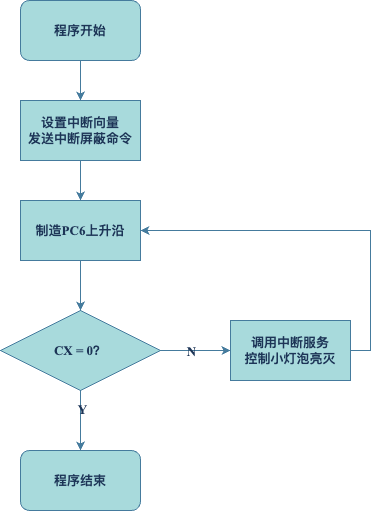

The diagram above was exported from draw.io. Its source (the exported page's mxGraphModel, read from the mxfile embedded in the PNG):
<mxGraphModel dx="984" dy="649" grid="1" gridSize="10" guides="1" tooltips="1" connect="1" arrows="1" fold="1" page="1" pageScale="1" pageWidth="827" pageHeight="1169" math="0" shadow="0">
  <root>
    <mxCell id="0" />
    <mxCell id="1" parent="0" />
    <mxCell id="Wt5jb8vSi4n3VgaaV5ap-7" style="edgeStyle=orthogonalEdgeStyle;rounded=0;orthogonalLoop=1;jettySize=auto;html=1;exitX=0.5;exitY=1;exitDx=0;exitDy=0;entryX=0.5;entryY=0;entryDx=0;entryDy=0;fontFamily=Times New Roman;fontStyle=1;fontSize=13;labelBackgroundColor=none;strokeColor=#457B9D;fontColor=default;" edge="1" parent="1" source="Wt5jb8vSi4n3VgaaV5ap-1" target="Wt5jb8vSi4n3VgaaV5ap-2">
      <mxGeometry relative="1" as="geometry" />
    </mxCell>
    <mxCell id="Wt5jb8vSi4n3VgaaV5ap-1" value="程序开始" style="rounded=1;whiteSpace=wrap;html=1;fontFamily=Times New Roman;fontStyle=1;fontSize=13;labelBackgroundColor=none;fillColor=#A8DADC;strokeColor=#457B9D;fontColor=#1D3557;" vertex="1" parent="1">
      <mxGeometry x="130" y="40" width="120" height="60" as="geometry" />
    </mxCell>
    <mxCell id="Wt5jb8vSi4n3VgaaV5ap-8" style="edgeStyle=orthogonalEdgeStyle;rounded=0;orthogonalLoop=1;jettySize=auto;html=1;exitX=0.5;exitY=1;exitDx=0;exitDy=0;entryX=0.5;entryY=0;entryDx=0;entryDy=0;fontFamily=Times New Roman;fontStyle=1;fontSize=13;labelBackgroundColor=none;strokeColor=#457B9D;fontColor=default;" edge="1" parent="1" source="Wt5jb8vSi4n3VgaaV5ap-2" target="Wt5jb8vSi4n3VgaaV5ap-3">
      <mxGeometry relative="1" as="geometry" />
    </mxCell>
    <mxCell id="Wt5jb8vSi4n3VgaaV5ap-2" value="设置中断向量&lt;br style=&quot;font-size: 13px;&quot;&gt;发送中断屏蔽命令" style="rounded=0;whiteSpace=wrap;html=1;fontFamily=Times New Roman;fontStyle=1;fontSize=13;labelBackgroundColor=none;fillColor=#A8DADC;strokeColor=#457B9D;fontColor=#1D3557;" vertex="1" parent="1">
      <mxGeometry x="130" y="140" width="120" height="60" as="geometry" />
    </mxCell>
    <mxCell id="Wt5jb8vSi4n3VgaaV5ap-9" style="edgeStyle=orthogonalEdgeStyle;rounded=0;orthogonalLoop=1;jettySize=auto;html=1;exitX=0.5;exitY=1;exitDx=0;exitDy=0;entryX=0.5;entryY=0;entryDx=0;entryDy=0;fontFamily=Times New Roman;fontStyle=1;fontSize=13;labelBackgroundColor=none;strokeColor=#457B9D;fontColor=default;" edge="1" parent="1" source="Wt5jb8vSi4n3VgaaV5ap-3" target="Wt5jb8vSi4n3VgaaV5ap-4">
      <mxGeometry relative="1" as="geometry" />
    </mxCell>
    <mxCell id="Wt5jb8vSi4n3VgaaV5ap-3" value="制造PC6上升沿" style="rounded=0;whiteSpace=wrap;html=1;fontFamily=Times New Roman;fontStyle=1;fontSize=13;labelBackgroundColor=none;fillColor=#A8DADC;strokeColor=#457B9D;fontColor=#1D3557;" vertex="1" parent="1">
      <mxGeometry x="130" y="240" width="120" height="60" as="geometry" />
    </mxCell>
    <mxCell id="Wt5jb8vSi4n3VgaaV5ap-15" style="edgeStyle=orthogonalEdgeStyle;rounded=0;orthogonalLoop=1;jettySize=auto;html=1;entryX=0.5;entryY=0;entryDx=0;entryDy=0;fontFamily=Times New Roman;fontStyle=1;fontSize=13;labelBackgroundColor=none;strokeColor=#457B9D;fontColor=default;" edge="1" parent="1" source="Wt5jb8vSi4n3VgaaV5ap-4" target="Wt5jb8vSi4n3VgaaV5ap-5">
      <mxGeometry relative="1" as="geometry" />
    </mxCell>
    <mxCell id="Wt5jb8vSi4n3VgaaV5ap-19" value="Y" style="edgeLabel;html=1;align=center;verticalAlign=middle;resizable=0;points=[];fontFamily=Times New Roman;fontStyle=1;fontSize=13;labelBackgroundColor=none;fontColor=#1D3557;" vertex="1" connectable="0" parent="Wt5jb8vSi4n3VgaaV5ap-15">
      <mxGeometry x="-0.4" y="1" relative="1" as="geometry">
        <mxPoint as="offset" />
      </mxGeometry>
    </mxCell>
    <mxCell id="Wt5jb8vSi4n3VgaaV5ap-16" style="edgeStyle=orthogonalEdgeStyle;rounded=0;orthogonalLoop=1;jettySize=auto;html=1;entryX=0;entryY=0.5;entryDx=0;entryDy=0;fontFamily=Times New Roman;fontStyle=1;fontSize=13;labelBackgroundColor=none;strokeColor=#457B9D;fontColor=default;" edge="1" parent="1" source="Wt5jb8vSi4n3VgaaV5ap-4" target="Wt5jb8vSi4n3VgaaV5ap-6">
      <mxGeometry relative="1" as="geometry" />
    </mxCell>
    <mxCell id="Wt5jb8vSi4n3VgaaV5ap-18" value="N" style="edgeLabel;html=1;align=center;verticalAlign=middle;resizable=0;points=[];fontFamily=Times New Roman;fontStyle=1;fontSize=13;labelBackgroundColor=none;fontColor=#1D3557;" vertex="1" connectable="0" parent="Wt5jb8vSi4n3VgaaV5ap-16">
      <mxGeometry x="-0.1429" relative="1" as="geometry">
        <mxPoint as="offset" />
      </mxGeometry>
    </mxCell>
    <mxCell id="Wt5jb8vSi4n3VgaaV5ap-4" value="CX = 0？" style="rhombus;whiteSpace=wrap;html=1;fontFamily=Times New Roman;fontStyle=1;fontSize=13;labelBackgroundColor=none;fillColor=#A8DADC;strokeColor=#457B9D;fontColor=#1D3557;" vertex="1" parent="1">
      <mxGeometry x="110" y="350" width="160" height="80" as="geometry" />
    </mxCell>
    <mxCell id="Wt5jb8vSi4n3VgaaV5ap-5" value="程序结束" style="rounded=1;whiteSpace=wrap;html=1;fontFamily=Times New Roman;fontStyle=1;fontSize=13;labelBackgroundColor=none;fillColor=#A8DADC;strokeColor=#457B9D;fontColor=#1D3557;" vertex="1" parent="1">
      <mxGeometry x="130" y="490" width="120" height="60" as="geometry" />
    </mxCell>
    <mxCell id="Wt5jb8vSi4n3VgaaV5ap-17" style="edgeStyle=orthogonalEdgeStyle;rounded=0;orthogonalLoop=1;jettySize=auto;html=1;exitX=1;exitY=0.5;exitDx=0;exitDy=0;entryX=1;entryY=0.5;entryDx=0;entryDy=0;fontFamily=Times New Roman;fontStyle=1;fontSize=13;labelBackgroundColor=none;strokeColor=#457B9D;fontColor=default;" edge="1" parent="1" source="Wt5jb8vSi4n3VgaaV5ap-6" target="Wt5jb8vSi4n3VgaaV5ap-3">
      <mxGeometry relative="1" as="geometry" />
    </mxCell>
    <mxCell id="Wt5jb8vSi4n3VgaaV5ap-6" value="调用中断服务&lt;br style=&quot;font-size: 13px;&quot;&gt;控制小灯泡亮灭" style="rounded=0;whiteSpace=wrap;html=1;fontFamily=Times New Roman;fontStyle=1;fontSize=13;labelBackgroundColor=none;fillColor=#A8DADC;strokeColor=#457B9D;fontColor=#1D3557;" vertex="1" parent="1">
      <mxGeometry x="340" y="360" width="120" height="60" as="geometry" />
    </mxCell>
  </root>
</mxGraphModel>